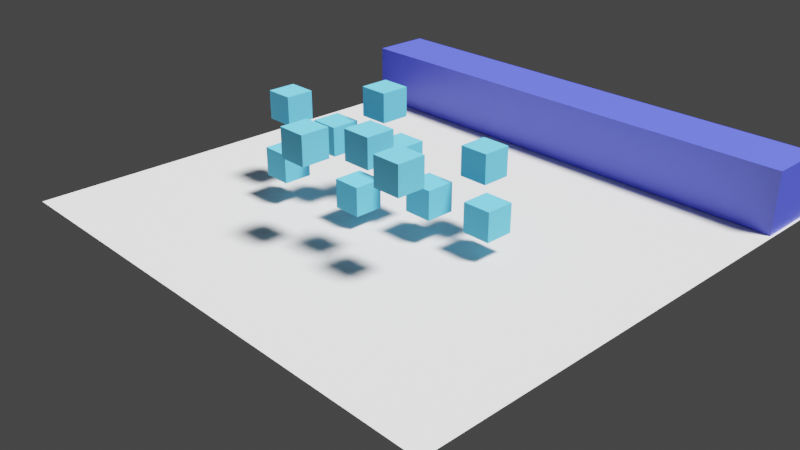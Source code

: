 # Source: animation_cubedrop_3.blend  (saved by Blender 3.1.7; exported with 4.5.12 LTS)
import bpy
from mathutils import Matrix  # noqa: F401  (used for matrix-valued properties, if any)

bpy.ops.wm.read_factory_settings(use_empty=True)
scene = bpy.context.scene
scene.name = 'Scene'

# ---- collections
col_collection = bpy.data.collections.new('Collection'); scene.collection.children.link(col_collection)

# ---- materials (node trees are filled in below, after node groups)
mat_material = bpy.data.materials.new('Material')
mat_material.alpha_threshold = 0.0
mat_material.use_transparent_shadow = False
mat_material.line_color = (0.0, 0.0, 0.0, 1.0)
mat_material_001 = bpy.data.materials.new('Material.001')
mat_material_001.use_transparent_shadow = False
mat_material_001.roughness = 0.4352

# ---- material node trees
mat_material.use_nodes = True; mat_material.node_tree.nodes.clear()
_N = mat_material.node_tree.nodes; _L = mat_material.node_tree.links
n0 = _N.new('ShaderNodeOutputMaterial'); n0.name = 'Material Output'; n0.location = (300, 300)
n1 = _N.new('ShaderNodeBsdfPrincipled'); n1.name = 'Principled BSDF'; n1.location = (10, 300)
n1.distribution = 'GGX'
n1.subsurface_method = 'RANDOM_WALK_SKIN'
n1.inputs[0].default_value = (0.07816, 0.09931, 0.8, 1.0)
n1.inputs[2].default_value = 0.4
n1.inputs[3].default_value = 1.45
n1.inputs[27].default_value = (0.0, 0.0, 0.0, 1.0)
n1.inputs[28].default_value = 1.0
_L.new(n1.outputs[0], n0.inputs[0])
n0.is_active_output = True
mat_material_001.use_nodes = True; mat_material_001.node_tree.nodes.clear()
_N = mat_material_001.node_tree.nodes; _L = mat_material_001.node_tree.links
n0 = _N.new('ShaderNodeOutputMaterial'); n0.name = 'Material Output'; n0.location = (300, 300)
n1 = _N.new('ShaderNodeBsdfDiffuse'); n1.name = 'Diffuse BSDF'; n1.location = (10, 300)
n1.inputs[0].default_value = (0.1382, 0.5475, 0.8, 1.0)
n1.inputs[1].default_value = 0.5
_L.new(n1.outputs[0], n0.inputs[0])
n0.is_active_output = True

# ---- world
world_world = bpy.data.worlds.new('World'); scene.world = world_world
world_world.use_nodes = True; world_world.node_tree.nodes.clear()
_N = world_world.node_tree.nodes; _L = world_world.node_tree.links
n0 = _N.new('ShaderNodeOutputWorld'); n0.name = 'World Output'; n0.location = (300, 300)
n1 = _N.new('ShaderNodeBackground'); n1.name = 'Background'; n1.location = (10, 300)
n1.inputs[0].default_value = (0.05088, 0.05088, 0.05088, 1.0)
_L.new(n1.outputs[0], n0.inputs[0])
n0.is_active_output = True
world_world.color = (0.05088, 0.05088, 0.05088)
world_world.use_sun_shadow = False
world_world.sun_shadow_jitter_overblur = 0.0

# ---- cameras
cam_camera = bpy.data.cameras.new('Camera')
cam_camera.clip_end = 100.0
cam_camera.lens = 44.37
cam_camera.ortho_scale = 7.314

# ---- lights
light_light = bpy.data.lights.new('Light', 'SUN')
light_light.transmission_factor = 0.0
light_light.angle = 0.1993
light_light.energy = 7.0
light_light.shadow_soft_size = 0.1
light_light.shadow_cascade_max_distance = 1000.0

# ---- meshes
me_cube = bpy.data.meshes.new('Cube')
me_cube.from_pydata([(1.0, 1.0, 1.0), (1.0, 1.0, -1.0), (1.0, -1.0, 1.0), (1.0, -1.0, -1.0), (-1.0, 1.0, 1.0), (-1.0, 1.0, -1.0), (-1.0, -1.0, 1.0), (-1.0, -1.0, -1.0)], [], [(0, 4, 6, 2), (3, 2, 6, 7), (7, 6, 4, 5), (5, 1, 3, 7), (1, 0, 2, 3), (5, 4, 0, 1)])
_uv = me_cube.uv_layers.new(name='UVMap')
_uv.uv.foreach_set('vector', [0.625, 0.5, 0.875, 0.5, 0.875, 0.75, 0.625, 0.75, 0.375, 0.75, 0.625, 0.75, 0.625, 1.0, 0.375, 1.0, 0.375, 0.0, 0.625, 0.0, 0.625, 0.25, 0.375, 0.25, 0.125, 0.5, 0.375, 0.5, 0.375, 0.75, 0.125, 0.75, 0.375, 0.5, 0.625, 0.5, 0.625, 0.75, 0.375, 0.75, 0.375, 0.25, 0.625, 0.25, 0.625, 0.5, 0.375, 0.5])
me_cube.materials.append(mat_material)
me_cube.use_remesh_preserve_volume = False
me_cube.use_remesh_preserve_attributes = False
me_cube.use_mirror_vertex_groups = False
me_cube.update()
me_plane = bpy.data.meshes.new('Plane')
me_plane.from_pydata([(-1.0, -1.0, 0.0), (1.0, -1.0, 0.0), (-1.0, 1.0, 0.0), (1.0, 1.0, 0.0)], [], [(0, 1, 3, 2)])
_uv = me_plane.uv_layers.new(name='UVMap')
_uv.uv.foreach_set('vector', [0.0, 0.0, 1.0, 0.0, 1.0, 1.0, 0.0, 1.0])
me_plane.use_remesh_fix_poles = True
me_plane.use_remesh_preserve_attributes = False
me_plane.update()
me_cube_001 = bpy.data.meshes.new('Cube.001')
me_cube_001.from_pydata([(-1.0, -1.0, -1.0), (-1.0, -1.0, 1.0), (-1.0, 1.0, -1.0), (-1.0, 1.0, 1.0), (1.0, -1.0, -1.0), (1.0, -1.0, 1.0), (1.0, 1.0, -1.0), (1.0, 1.0, 1.0)], [], [(0, 1, 3, 2), (2, 3, 7, 6), (6, 7, 5, 4), (4, 5, 1, 0), (2, 6, 4, 0), (7, 3, 1, 5)])
_uv = me_cube_001.uv_layers.new(name='UVMap')
_uv.uv.foreach_set('vector', [0.375, 0.0, 0.625, 0.0, 0.625, 0.25, 0.375, 0.25, 0.375, 0.25, 0.625, 0.25, 0.625, 0.5, 0.375, 0.5, 0.375, 0.5, 0.625, 0.5, 0.625, 0.75, 0.375, 0.75, 0.375, 0.75, 0.625, 0.75, 0.625, 1.0, 0.375, 1.0, 0.125, 0.5, 0.375, 0.5, 0.375, 0.75, 0.125, 0.75, 0.625, 0.5, 0.875, 0.5, 0.875, 0.75, 0.625, 0.75])
me_cube_001.materials.append(mat_material_001)
me_cube_001.use_remesh_fix_poles = True
me_cube_001.use_remesh_preserve_attributes = False
me_cube_001.update()
me_cube_002 = bpy.data.meshes.new('Cube.002')
me_cube_002.from_pydata([(-1.0, -1.0, -1.0), (-1.0, -1.0, 1.0), (-1.0, 1.0, -1.0), (-1.0, 1.0, 1.0), (1.0, -1.0, -1.0), (1.0, -1.0, 1.0), (1.0, 1.0, -1.0), (1.0, 1.0, 1.0)], [], [(0, 1, 3, 2), (2, 3, 7, 6), (6, 7, 5, 4), (4, 5, 1, 0), (2, 6, 4, 0), (7, 3, 1, 5)])
_uv = me_cube_002.uv_layers.new(name='UVMap')
_uv.uv.foreach_set('vector', [0.375, 0.0, 0.625, 0.0, 0.625, 0.25, 0.375, 0.25, 0.375, 0.25, 0.625, 0.25, 0.625, 0.5, 0.375, 0.5, 0.375, 0.5, 0.625, 0.5, 0.625, 0.75, 0.375, 0.75, 0.375, 0.75, 0.625, 0.75, 0.625, 1.0, 0.375, 1.0, 0.125, 0.5, 0.375, 0.5, 0.375, 0.75, 0.125, 0.75, 0.625, 0.5, 0.875, 0.5, 0.875, 0.75, 0.625, 0.75])
me_cube_002.materials.append(mat_material_001)
me_cube_002.use_remesh_fix_poles = True
me_cube_002.use_remesh_preserve_attributes = False
me_cube_002.update()
me_cube_003 = bpy.data.meshes.new('Cube.003')
me_cube_003.from_pydata([(-1.0, -1.0, -1.0), (-1.0, -1.0, 1.0), (-1.0, 1.0, -1.0), (-1.0, 1.0, 1.0), (1.0, -1.0, -1.0), (1.0, -1.0, 1.0), (1.0, 1.0, -1.0), (1.0, 1.0, 1.0)], [], [(0, 1, 3, 2), (2, 3, 7, 6), (6, 7, 5, 4), (4, 5, 1, 0), (2, 6, 4, 0), (7, 3, 1, 5)])
_uv = me_cube_003.uv_layers.new(name='UVMap')
_uv.uv.foreach_set('vector', [0.375, 0.0, 0.625, 0.0, 0.625, 0.25, 0.375, 0.25, 0.375, 0.25, 0.625, 0.25, 0.625, 0.5, 0.375, 0.5, 0.375, 0.5, 0.625, 0.5, 0.625, 0.75, 0.375, 0.75, 0.375, 0.75, 0.625, 0.75, 0.625, 1.0, 0.375, 1.0, 0.125, 0.5, 0.375, 0.5, 0.375, 0.75, 0.125, 0.75, 0.625, 0.5, 0.875, 0.5, 0.875, 0.75, 0.625, 0.75])
me_cube_003.materials.append(mat_material_001)
me_cube_003.use_remesh_fix_poles = True
me_cube_003.use_remesh_preserve_attributes = False
me_cube_003.update()
me_cube_004 = bpy.data.meshes.new('Cube.004')
me_cube_004.from_pydata([(-1.0, -1.0, -1.0), (-1.0, -1.0, 1.0), (-1.0, 1.0, -1.0), (-1.0, 1.0, 1.0), (1.0, -1.0, -1.0), (1.0, -1.0, 1.0), (1.0, 1.0, -1.0), (1.0, 1.0, 1.0)], [], [(0, 1, 3, 2), (2, 3, 7, 6), (6, 7, 5, 4), (4, 5, 1, 0), (2, 6, 4, 0), (7, 3, 1, 5)])
_uv = me_cube_004.uv_layers.new(name='UVMap')
_uv.uv.foreach_set('vector', [0.375, 0.0, 0.625, 0.0, 0.625, 0.25, 0.375, 0.25, 0.375, 0.25, 0.625, 0.25, 0.625, 0.5, 0.375, 0.5, 0.375, 0.5, 0.625, 0.5, 0.625, 0.75, 0.375, 0.75, 0.375, 0.75, 0.625, 0.75, 0.625, 1.0, 0.375, 1.0, 0.125, 0.5, 0.375, 0.5, 0.375, 0.75, 0.125, 0.75, 0.625, 0.5, 0.875, 0.5, 0.875, 0.75, 0.625, 0.75])
me_cube_004.materials.append(mat_material_001)
me_cube_004.use_remesh_fix_poles = True
me_cube_004.use_remesh_preserve_attributes = False
me_cube_004.update()
me_cube_005 = bpy.data.meshes.new('Cube.005')
me_cube_005.from_pydata([(-1.0, -1.0, -1.0), (-1.0, -1.0, 1.0), (-1.0, 1.0, -1.0), (-1.0, 1.0, 1.0), (1.0, -1.0, -1.0), (1.0, -1.0, 1.0), (1.0, 1.0, -1.0), (1.0, 1.0, 1.0)], [], [(0, 1, 3, 2), (2, 3, 7, 6), (6, 7, 5, 4), (4, 5, 1, 0), (2, 6, 4, 0), (7, 3, 1, 5)])
_uv = me_cube_005.uv_layers.new(name='UVMap')
_uv.uv.foreach_set('vector', [0.375, 0.0, 0.625, 0.0, 0.625, 0.25, 0.375, 0.25, 0.375, 0.25, 0.625, 0.25, 0.625, 0.5, 0.375, 0.5, 0.375, 0.5, 0.625, 0.5, 0.625, 0.75, 0.375, 0.75, 0.375, 0.75, 0.625, 0.75, 0.625, 1.0, 0.375, 1.0, 0.125, 0.5, 0.375, 0.5, 0.375, 0.75, 0.125, 0.75, 0.625, 0.5, 0.875, 0.5, 0.875, 0.75, 0.625, 0.75])
me_cube_005.materials.append(mat_material_001)
me_cube_005.use_remesh_fix_poles = True
me_cube_005.use_remesh_preserve_attributes = False
me_cube_005.update()
me_cube_006 = bpy.data.meshes.new('Cube.006')
me_cube_006.from_pydata([(-1.0, -1.0, -1.0), (-1.0, -1.0, 1.0), (-1.0, 1.0, -1.0), (-1.0, 1.0, 1.0), (1.0, -1.0, -1.0), (1.0, -1.0, 1.0), (1.0, 1.0, -1.0), (1.0, 1.0, 1.0)], [], [(0, 1, 3, 2), (2, 3, 7, 6), (6, 7, 5, 4), (4, 5, 1, 0), (2, 6, 4, 0), (7, 3, 1, 5)])
_uv = me_cube_006.uv_layers.new(name='UVMap')
_uv.uv.foreach_set('vector', [0.375, 0.0, 0.625, 0.0, 0.625, 0.25, 0.375, 0.25, 0.375, 0.25, 0.625, 0.25, 0.625, 0.5, 0.375, 0.5, 0.375, 0.5, 0.625, 0.5, 0.625, 0.75, 0.375, 0.75, 0.375, 0.75, 0.625, 0.75, 0.625, 1.0, 0.375, 1.0, 0.125, 0.5, 0.375, 0.5, 0.375, 0.75, 0.125, 0.75, 0.625, 0.5, 0.875, 0.5, 0.875, 0.75, 0.625, 0.75])
me_cube_006.materials.append(mat_material_001)
me_cube_006.use_remesh_fix_poles = True
me_cube_006.use_remesh_preserve_attributes = False
me_cube_006.update()
me_cube_007 = bpy.data.meshes.new('Cube.007')
me_cube_007.from_pydata([(-1.0, -1.0, -1.0), (-1.0, -1.0, 1.0), (-1.0, 1.0, -1.0), (-1.0, 1.0, 1.0), (1.0, -1.0, -1.0), (1.0, -1.0, 1.0), (1.0, 1.0, -1.0), (1.0, 1.0, 1.0)], [], [(0, 1, 3, 2), (2, 3, 7, 6), (6, 7, 5, 4), (4, 5, 1, 0), (2, 6, 4, 0), (7, 3, 1, 5)])
_uv = me_cube_007.uv_layers.new(name='UVMap')
_uv.uv.foreach_set('vector', [0.375, 0.0, 0.625, 0.0, 0.625, 0.25, 0.375, 0.25, 0.375, 0.25, 0.625, 0.25, 0.625, 0.5, 0.375, 0.5, 0.375, 0.5, 0.625, 0.5, 0.625, 0.75, 0.375, 0.75, 0.375, 0.75, 0.625, 0.75, 0.625, 1.0, 0.375, 1.0, 0.125, 0.5, 0.375, 0.5, 0.375, 0.75, 0.125, 0.75, 0.625, 0.5, 0.875, 0.5, 0.875, 0.75, 0.625, 0.75])
me_cube_007.materials.append(mat_material_001)
me_cube_007.use_remesh_fix_poles = True
me_cube_007.use_remesh_preserve_attributes = False
me_cube_007.update()
me_cube_008 = bpy.data.meshes.new('Cube.008')
me_cube_008.from_pydata([(-1.0, -1.0, -1.0), (-1.0, -1.0, 1.0), (-1.0, 1.0, -1.0), (-1.0, 1.0, 1.0), (1.0, -1.0, -1.0), (1.0, -1.0, 1.0), (1.0, 1.0, -1.0), (1.0, 1.0, 1.0)], [], [(0, 1, 3, 2), (2, 3, 7, 6), (6, 7, 5, 4), (4, 5, 1, 0), (2, 6, 4, 0), (7, 3, 1, 5)])
_uv = me_cube_008.uv_layers.new(name='UVMap')
_uv.uv.foreach_set('vector', [0.375, 0.0, 0.625, 0.0, 0.625, 0.25, 0.375, 0.25, 0.375, 0.25, 0.625, 0.25, 0.625, 0.5, 0.375, 0.5, 0.375, 0.5, 0.625, 0.5, 0.625, 0.75, 0.375, 0.75, 0.375, 0.75, 0.625, 0.75, 0.625, 1.0, 0.375, 1.0, 0.125, 0.5, 0.375, 0.5, 0.375, 0.75, 0.125, 0.75, 0.625, 0.5, 0.875, 0.5, 0.875, 0.75, 0.625, 0.75])
me_cube_008.materials.append(mat_material_001)
me_cube_008.use_remesh_fix_poles = True
me_cube_008.use_remesh_preserve_attributes = False
me_cube_008.update()
me_cube_009 = bpy.data.meshes.new('Cube.009')
me_cube_009.from_pydata([(-1.0, -1.0, -1.0), (-1.0, -1.0, 1.0), (-1.0, 1.0, -1.0), (-1.0, 1.0, 1.0), (1.0, -1.0, -1.0), (1.0, -1.0, 1.0), (1.0, 1.0, -1.0), (1.0, 1.0, 1.0)], [], [(0, 1, 3, 2), (2, 3, 7, 6), (6, 7, 5, 4), (4, 5, 1, 0), (2, 6, 4, 0), (7, 3, 1, 5)])
_uv = me_cube_009.uv_layers.new(name='UVMap')
_uv.uv.foreach_set('vector', [0.375, 0.0, 0.625, 0.0, 0.625, 0.25, 0.375, 0.25, 0.375, 0.25, 0.625, 0.25, 0.625, 0.5, 0.375, 0.5, 0.375, 0.5, 0.625, 0.5, 0.625, 0.75, 0.375, 0.75, 0.375, 0.75, 0.625, 0.75, 0.625, 1.0, 0.375, 1.0, 0.125, 0.5, 0.375, 0.5, 0.375, 0.75, 0.125, 0.75, 0.625, 0.5, 0.875, 0.5, 0.875, 0.75, 0.625, 0.75])
me_cube_009.materials.append(mat_material_001)
me_cube_009.use_remesh_fix_poles = True
me_cube_009.use_remesh_preserve_attributes = False
me_cube_009.update()
me_cube_010 = bpy.data.meshes.new('Cube.010')
me_cube_010.from_pydata([(-1.0, -1.0, -1.0), (-1.0, -1.0, 1.0), (-1.0, 1.0, -1.0), (-1.0, 1.0, 1.0), (1.0, -1.0, -1.0), (1.0, -1.0, 1.0), (1.0, 1.0, -1.0), (1.0, 1.0, 1.0)], [], [(0, 1, 3, 2), (2, 3, 7, 6), (6, 7, 5, 4), (4, 5, 1, 0), (2, 6, 4, 0), (7, 3, 1, 5)])
_uv = me_cube_010.uv_layers.new(name='UVMap')
_uv.uv.foreach_set('vector', [0.375, 0.0, 0.625, 0.0, 0.625, 0.25, 0.375, 0.25, 0.375, 0.25, 0.625, 0.25, 0.625, 0.5, 0.375, 0.5, 0.375, 0.5, 0.625, 0.5, 0.625, 0.75, 0.375, 0.75, 0.375, 0.75, 0.625, 0.75, 0.625, 1.0, 0.375, 1.0, 0.125, 0.5, 0.375, 0.5, 0.375, 0.75, 0.125, 0.75, 0.625, 0.5, 0.875, 0.5, 0.875, 0.75, 0.625, 0.75])
me_cube_010.materials.append(mat_material_001)
me_cube_010.use_remesh_fix_poles = True
me_cube_010.use_remesh_preserve_attributes = False
me_cube_010.update()
me_cube_011 = bpy.data.meshes.new('Cube.011')
me_cube_011.from_pydata([(-1.0, -1.0, -1.0), (-1.0, -1.0, 1.0), (-1.0, 1.0, -1.0), (-1.0, 1.0, 1.0), (1.0, -1.0, -1.0), (1.0, -1.0, 1.0), (1.0, 1.0, -1.0), (1.0, 1.0, 1.0)], [], [(0, 1, 3, 2), (2, 3, 7, 6), (6, 7, 5, 4), (4, 5, 1, 0), (2, 6, 4, 0), (7, 3, 1, 5)])
_uv = me_cube_011.uv_layers.new(name='UVMap')
_uv.uv.foreach_set('vector', [0.375, 0.0, 0.625, 0.0, 0.625, 0.25, 0.375, 0.25, 0.375, 0.25, 0.625, 0.25, 0.625, 0.5, 0.375, 0.5, 0.375, 0.5, 0.625, 0.5, 0.625, 0.75, 0.375, 0.75, 0.375, 0.75, 0.625, 0.75, 0.625, 1.0, 0.375, 1.0, 0.125, 0.5, 0.375, 0.5, 0.375, 0.75, 0.125, 0.75, 0.625, 0.5, 0.875, 0.5, 0.875, 0.75, 0.625, 0.75])
me_cube_011.materials.append(mat_material_001)
me_cube_011.use_remesh_fix_poles = True
me_cube_011.use_remesh_preserve_attributes = False
me_cube_011.update()
me_cube_012 = bpy.data.meshes.new('Cube.012')
me_cube_012.from_pydata([(-1.0, -1.0, -1.0), (-1.0, -1.0, 1.0), (-1.0, 1.0, -1.0), (-1.0, 1.0, 1.0), (1.0, -1.0, -1.0), (1.0, -1.0, 1.0), (1.0, 1.0, -1.0), (1.0, 1.0, 1.0)], [], [(0, 1, 3, 2), (2, 3, 7, 6), (6, 7, 5, 4), (4, 5, 1, 0), (2, 6, 4, 0), (7, 3, 1, 5)])
_uv = me_cube_012.uv_layers.new(name='UVMap')
_uv.uv.foreach_set('vector', [0.375, 0.0, 0.625, 0.0, 0.625, 0.25, 0.375, 0.25, 0.375, 0.25, 0.625, 0.25, 0.625, 0.5, 0.375, 0.5, 0.375, 0.5, 0.625, 0.5, 0.625, 0.75, 0.375, 0.75, 0.375, 0.75, 0.625, 0.75, 0.625, 1.0, 0.375, 1.0, 0.125, 0.5, 0.375, 0.5, 0.375, 0.75, 0.125, 0.75, 0.625, 0.5, 0.875, 0.5, 0.875, 0.75, 0.625, 0.75])
me_cube_012.materials.append(mat_material_001)
me_cube_012.use_remesh_fix_poles = True
me_cube_012.use_remesh_preserve_attributes = False
me_cube_012.update()

# ---- objects
ob_cube = bpy.data.objects.new('Cube', me_cube)
ob_light = bpy.data.objects.new('Light', light_light)
ob_camera = bpy.data.objects.new('Camera', cam_camera)
ob_plane = bpy.data.objects.new('Plane', me_plane)
ob_cube_001 = bpy.data.objects.new('Cube.001', me_cube_001)
ob_cube_002 = bpy.data.objects.new('Cube.002', me_cube_002)
ob_cube_003 = bpy.data.objects.new('Cube.003', me_cube_003)
ob_cube_004 = bpy.data.objects.new('Cube.004', me_cube_004)
ob_cube_005 = bpy.data.objects.new('Cube.005', me_cube_005)
ob_cube_006 = bpy.data.objects.new('Cube.006', me_cube_006)
ob_cube_007 = bpy.data.objects.new('Cube.007', me_cube_007)
ob_cube_008 = bpy.data.objects.new('Cube.008', me_cube_008)
ob_cube_009 = bpy.data.objects.new('Cube.009', me_cube_009)
ob_cube_010 = bpy.data.objects.new('Cube.010', me_cube_010)
ob_cube_011 = bpy.data.objects.new('Cube.011', me_cube_011)
ob_cube_012 = bpy.data.objects.new('Cube.012', me_cube_012)

# ---- transforms, parenting, visibility, modifiers, constraints
ob_cube.location = (0.0, 0.0, 1.005)
ob_cube.scale = (8.16, 1.0, 1.0)
ob_cube.lock_rotations_4d = False
ob_cube.empty_display_type = 'ARROWS'
ob_cube.lineart.crease_threshold = 0.0
ob_light.location = (1.442, 0.2628, 6.14)
ob_light.rotation_euler = (0.4611, 0.08018, 1.882)
ob_light.lock_rotations_4d = False
ob_light.empty_display_type = 'ARROWS'
ob_light.color = (0.0, 0.0, 0.0, 0.0)
ob_light.lineart.crease_threshold = 0.0
ob_camera.location = (19.09, -25.76, 12.77)
ob_camera.rotation_euler = (1.109, 0.0, 0.8149)
ob_camera.lock_rotations_4d = False
ob_camera.empty_display_type = 'ARROWS'
ob_camera.color = (0.0, 0.0, 0.0, 0.0)
ob_camera.display_type = 'WIRE'
ob_camera.lineart.crease_threshold = 0.0
ob_plane.location = (0.0, -6.765, 0.0)
ob_plane.scale = (8.235, 8.235, 8.235)
ob_cube_001.location = (-4.159, -8.438, 2.572)
ob_cube_001.scale = (0.4527, 0.4527, 0.4527)
ob_cube_002.location = (-2.211, -8.295, 2.102)
ob_cube_002.scale = (0.4527, 0.4527, 0.4527)
ob_cube_003.location = (-3.297, -9.303, 1.201)
ob_cube_003.scale = (0.4527, 0.4527, 0.4527)
ob_cube_004.location = (-0.6094, -8.842, 0.8837)
ob_cube_004.scale = (0.4527, 0.4527, 0.4527)
ob_cube_005.location = (0.04856, -7.8, 1.969)
ob_cube_005.scale = (0.4527, 0.4527, 0.4527)
ob_cube_006.location = (-1.236, -7.214, 3.129)
ob_cube_006.scale = (0.4527, 0.4527, 0.4527)
ob_cube_007.location = (1.456, -8.025, 1.218)
ob_cube_007.scale = (0.4527, 0.4527, 0.4527)
ob_cube_008.location = (3.298, -7.637, 1.089)
ob_cube_008.scale = (0.4527, 0.4527, 0.4527)
ob_cube_009.location = (2.468, -6.906, 2.281)
ob_cube_009.scale = (0.4527, 0.4527, 0.4527)
ob_cube_010.location = (-0.5597, -10.73, 2.986)
ob_cube_010.scale = (0.4527, 0.4527, 0.4527)
ob_cube_011.location = (2.61, -10.26, 3.007)
ob_cube_011.scale = (0.4527, 0.4527, 0.4527)
ob_cube_012.location = (1.135, -9.94, 3.194)
ob_cube_012.scale = (0.4527, 0.4527, 0.4527)

# ---- collection membership
col_collection.objects.link(ob_cube)
col_collection.objects.link(ob_light)
col_collection.objects.link(ob_camera)
col_collection.objects.link(ob_plane)
col_collection.objects.link(ob_cube_001)
col_collection.objects.link(ob_cube_002)
col_collection.objects.link(ob_cube_003)
col_collection.objects.link(ob_cube_004)
col_collection.objects.link(ob_cube_005)
col_collection.objects.link(ob_cube_006)
col_collection.objects.link(ob_cube_007)
col_collection.objects.link(ob_cube_008)
col_collection.objects.link(ob_cube_009)
col_collection.objects.link(ob_cube_010)
col_collection.objects.link(ob_cube_011)
col_collection.objects.link(ob_cube_012)

# ---- scene / render settings (as saved in the file)
scene.camera = ob_camera
scene.frame_start = 1; scene.frame_end = 120; scene.frame_set(1)
scene.render.engine = 'BLENDER_EEVEE_NEXT'
scene.render.image_settings.file_format = 'FFMPEG'
scene.render.image_settings.color_mode = 'RGB'
scene.render.image_settings.quality = 100
scene.cycles.sampling_pattern = 'TABULATED_SOBOL'
scene.cycles.use_light_tree = False
scene.view_settings.view_transform = 'Filmic'
bpy.context.view_layer.update()
